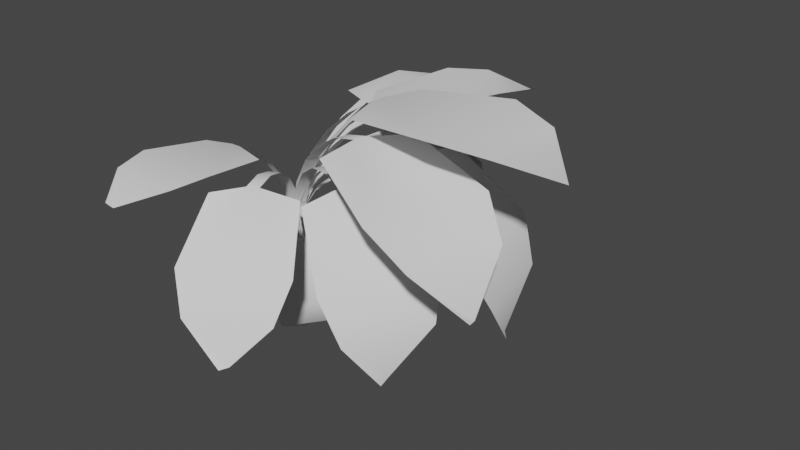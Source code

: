 # Source: ChineseEvergreen.blend  (saved by Blender 2.80.75; exported with 4.5.12 LTS)
import bpy
from mathutils import Matrix  # noqa: F401  (used for matrix-valued properties, if any)

bpy.ops.wm.read_factory_settings(use_empty=True)
scene = bpy.context.scene
scene.name = 'Scene'

# ---- collections
col_collection = bpy.data.collections.new('Collection'); scene.collection.children.link(col_collection)

# ---- world
world_world = bpy.data.worlds.new('World'); scene.world = world_world
world_world.use_nodes = True; world_world.node_tree.nodes.clear()
_N = world_world.node_tree.nodes; _L = world_world.node_tree.links
n0 = _N.new('ShaderNodeOutputWorld'); n0.name = 'World Output'; n0.location = (300, 300)
n1 = _N.new('ShaderNodeBackground'); n1.name = 'Background'; n1.location = (10, 300)
n1.inputs[0].default_value = (0.05088, 0.05088, 0.05088, 1.0)
_L.new(n1.outputs[0], n0.inputs[0])
n0.is_active_output = True
world_world.color = (0.05088, 0.05088, 0.05088)
world_world.use_sun_shadow = False
world_world.sun_shadow_jitter_overblur = 0.0

# ---- meshes
me_plane_021 = bpy.data.meshes.new('Plane.021')
me_plane_021.from_pydata([(-0.06855, 4.371e-08, 1.911e-15), (0.06855, 4.371e-08, 1.911e-15), (-0.06761, 0.0, 2.0), (0.06761, 0.0, 2.0), (-0.06855, -1.457e-08, 1.333), (-0.06855, 1.457e-08, 0.6667), (0.06855, 1.457e-08, 0.6667), (0.06855, -1.457e-08, 1.333), (-0.05332, -4.371e-08, 4.0), (-0.5452, -0.12, 3.0), (0.6152, -0.12, 3.0), (-0.4344, -0.06001, 2.078), (0.4911, -0.06001, 2.068), (-0.417, -0.06001, 3.5), (0.4778, -0.09002, 3.5), (0.03376, -0.06001, 4.0), (-0.06855, 2.914e-08, 0.3333), (0.06808, -7.285e-09, 1.667), (-0.06808, -7.285e-09, 1.667), (-0.06855, 8.882e-16, 1.0), (0.06855, 2.914e-08, 0.3333), (0.06855, 8.882e-16, 1.0)], [], [(18, 17, 3, 2), (16, 20, 6, 5), (19, 21, 7, 4), (3, 12, 10), (3, 9, 2), (9, 14, 13), (11, 2, 9), (13, 15, 8), (3, 10, 9), (9, 10, 14), (13, 14, 15), (5, 6, 21, 19), (0, 1, 20, 16), (4, 7, 17, 18)])
me_plane_021.polygons.foreach_set('use_smooth', [True] * 14)
_uv = me_plane_021.uv_layers.new(name='UVMap')
_uv.uv.foreach_set('vector', [0.9654, 0.8333, 0.9331, 0.8333, 0.9332, 1.0, 0.9653, 1.0, 0.9655, 0.1667, 0.9329, 0.1667, 0.9329, 0.3333, 0.9655, 0.3333, 0.9655, 0.5, 0.9329, 0.5, 0.9329, 0.6667, 0.9655, 0.6667, 0.5338, 0.0, 0.7455, 0.03423, 0.8076, 0.5, 0.5338, 0.0, 0.2274, 0.5, 0.4662, 0.0, 0.2274, 0.5, 0.7389, 0.75, 0.2915, 0.75, 0.2828, 0.03923, 0.4662, 0.0, 0.2274, 0.5, 0.2915, 0.75, 0.5169, 1.0, 0.4733, 1.0, 0.5338, 0.0, 0.8076, 0.5, 0.2274, 0.5, 0.2274, 0.5, 0.8076, 0.5, 0.7389, 0.75, 0.2915, 0.75, 0.7389, 0.75, 0.5169, 1.0, 0.9655, 0.3333, 0.9329, 0.3333, 0.9329, 0.5, 0.9655, 0.5, 0.9655, 0.0, 0.9329, 0.0, 0.9329, 0.1667, 0.9655, 0.1667, 0.9655, 0.6667, 0.9329, 0.6667, 0.9331, 0.8333, 0.9654, 0.8333])
me_plane_021.use_remesh_preserve_volume = False
me_plane_021.use_remesh_preserve_attributes = False
me_plane_021.use_mirror_vertex_groups = False
me_plane_021.update()
me_plane_022 = bpy.data.meshes.new('Plane.022')
me_plane_022.from_pydata([(-0.06855, 4.371e-08, 1.911e-15), (0.06855, 4.371e-08, 1.911e-15), (-0.06761, 0.0, 2.0), (0.06761, 0.0, 2.0), (-0.06855, -1.457e-08, 1.333), (-0.06855, 1.457e-08, 0.6667), (0.06855, 1.457e-08, 0.6667), (0.06855, -1.457e-08, 1.333), (-0.05332, -4.371e-08, 4.0), (-0.5452, -0.12, 3.0), (0.6152, -0.12, 3.0), (-0.4344, -0.06001, 2.078), (0.4911, -0.06001, 2.068), (-0.417, -0.06001, 3.5), (0.4778, -0.09002, 3.5), (0.03376, -0.06001, 4.0), (-0.06855, 2.914e-08, 0.3333), (0.06808, -7.285e-09, 1.667), (-0.06808, -7.285e-09, 1.667), (-0.06855, 8.882e-16, 1.0), (0.06855, 2.914e-08, 0.3333), (0.06855, 8.882e-16, 1.0)], [], [(18, 17, 3, 2), (16, 20, 6, 5), (19, 21, 7, 4), (3, 12, 10), (3, 9, 2), (9, 14, 13), (11, 2, 9), (13, 15, 8), (3, 10, 9), (9, 10, 14), (13, 14, 15), (5, 6, 21, 19), (0, 1, 20, 16), (4, 7, 17, 18)])
me_plane_022.polygons.foreach_set('use_smooth', [True] * 14)
_uv = me_plane_022.uv_layers.new(name='UVMap')
_uv.uv.foreach_set('vector', [0.9654, 0.8333, 0.9331, 0.8333, 0.9332, 1.0, 0.9653, 1.0, 0.9655, 0.1667, 0.9329, 0.1667, 0.9329, 0.3333, 0.9655, 0.3333, 0.9655, 0.5, 0.9329, 0.5, 0.9329, 0.6667, 0.9655, 0.6667, 0.5338, 0.0, 0.7455, 0.03423, 0.8076, 0.5, 0.5338, 0.0, 0.2274, 0.5, 0.4662, 0.0, 0.2274, 0.5, 0.7389, 0.75, 0.2915, 0.75, 0.2828, 0.03923, 0.4662, 0.0, 0.2274, 0.5, 0.2915, 0.75, 0.5169, 1.0, 0.4733, 1.0, 0.5338, 0.0, 0.8076, 0.5, 0.2274, 0.5, 0.2274, 0.5, 0.8076, 0.5, 0.7389, 0.75, 0.2915, 0.75, 0.7389, 0.75, 0.5169, 1.0, 0.9655, 0.3333, 0.9329, 0.3333, 0.9329, 0.5, 0.9655, 0.5, 0.9655, 0.0, 0.9329, 0.0, 0.9329, 0.1667, 0.9655, 0.1667, 0.9655, 0.6667, 0.9329, 0.6667, 0.9331, 0.8333, 0.9654, 0.8333])
me_plane_022.use_remesh_preserve_volume = False
me_plane_022.use_remesh_preserve_attributes = False
me_plane_022.use_mirror_vertex_groups = False
me_plane_022.update()
me_plane_025 = bpy.data.meshes.new('Plane.025')
me_plane_025.from_pydata([(-0.06855, 4.371e-08, 1.911e-15), (0.06855, 4.371e-08, 1.911e-15), (-0.06761, 0.0, 2.0), (0.06761, 0.0, 2.0), (-0.06855, -1.457e-08, 1.333), (-0.06855, 1.457e-08, 0.6667), (0.06855, 1.457e-08, 0.6667), (0.06855, -1.457e-08, 1.333), (-0.05332, -4.371e-08, 4.0), (-0.5452, -0.12, 3.0), (0.6152, -0.12, 3.0), (-0.4344, -0.06001, 2.078), (0.4911, -0.06001, 2.068), (-0.417, -0.06001, 3.5), (0.4778, -0.09002, 3.5), (0.03376, -0.06001, 4.0), (-0.06855, 2.914e-08, 0.3333), (0.06808, -7.285e-09, 1.667), (-0.06808, -7.285e-09, 1.667), (-0.06855, 8.882e-16, 1.0), (0.06855, 2.914e-08, 0.3333), (0.06855, 8.882e-16, 1.0)], [], [(18, 17, 3, 2), (16, 20, 6, 5), (19, 21, 7, 4), (3, 12, 10), (3, 9, 2), (9, 14, 13), (11, 2, 9), (13, 15, 8), (3, 10, 9), (9, 10, 14), (13, 14, 15), (5, 6, 21, 19), (0, 1, 20, 16), (4, 7, 17, 18)])
me_plane_025.polygons.foreach_set('use_smooth', [True] * 14)
_uv = me_plane_025.uv_layers.new(name='UVMap')
_uv.uv.foreach_set('vector', [0.9654, 0.8333, 0.9331, 0.8333, 0.9332, 1.0, 0.9653, 1.0, 0.9655, 0.1667, 0.9329, 0.1667, 0.9329, 0.3333, 0.9655, 0.3333, 0.9655, 0.5, 0.9329, 0.5, 0.9329, 0.6667, 0.9655, 0.6667, 0.5338, 0.0, 0.7455, 0.03423, 0.8076, 0.5, 0.5338, 0.0, 0.2274, 0.5, 0.4662, 0.0, 0.2274, 0.5, 0.7389, 0.75, 0.2915, 0.75, 0.2828, 0.03923, 0.4662, 0.0, 0.2274, 0.5, 0.2915, 0.75, 0.5169, 1.0, 0.4733, 1.0, 0.5338, 0.0, 0.8076, 0.5, 0.2274, 0.5, 0.2274, 0.5, 0.8076, 0.5, 0.7389, 0.75, 0.2915, 0.75, 0.7389, 0.75, 0.5169, 1.0, 0.9655, 0.3333, 0.9329, 0.3333, 0.9329, 0.5, 0.9655, 0.5, 0.9655, 0.0, 0.9329, 0.0, 0.9329, 0.1667, 0.9655, 0.1667, 0.9655, 0.6667, 0.9329, 0.6667, 0.9331, 0.8333, 0.9654, 0.8333])
me_plane_025.use_remesh_preserve_volume = False
me_plane_025.use_remesh_preserve_attributes = False
me_plane_025.use_mirror_vertex_groups = False
me_plane_025.update()
me_plane_024 = bpy.data.meshes.new('Plane.024')
me_plane_024.from_pydata([(-0.06855, 4.371e-08, 1.911e-15), (0.06855, 4.371e-08, 1.911e-15), (-0.06761, 0.0, 2.0), (0.06761, 0.0, 2.0), (-0.06855, -1.457e-08, 1.333), (-0.06855, 1.457e-08, 0.6667), (0.06855, 1.457e-08, 0.6667), (0.06855, -1.457e-08, 1.333), (-0.05332, -4.371e-08, 4.0), (-0.5452, -0.12, 3.0), (0.6152, -0.12, 3.0), (-0.4344, -0.06001, 2.078), (0.4911, -0.06001, 2.068), (-0.417, -0.06001, 3.5), (0.4778, -0.09002, 3.5), (0.03376, -0.06001, 4.0), (-0.06855, 2.914e-08, 0.3333), (0.06808, -7.285e-09, 1.667), (-0.06808, -7.285e-09, 1.667), (-0.06855, 8.882e-16, 1.0), (0.06855, 2.914e-08, 0.3333), (0.06855, 8.882e-16, 1.0)], [], [(18, 17, 3, 2), (16, 20, 6, 5), (19, 21, 7, 4), (3, 12, 10), (3, 9, 2), (9, 14, 13), (11, 2, 9), (13, 15, 8), (3, 10, 9), (9, 10, 14), (13, 14, 15), (5, 6, 21, 19), (0, 1, 20, 16), (4, 7, 17, 18)])
me_plane_024.polygons.foreach_set('use_smooth', [True] * 14)
_uv = me_plane_024.uv_layers.new(name='UVMap')
_uv.uv.foreach_set('vector', [0.9654, 0.8333, 0.9331, 0.8333, 0.9332, 1.0, 0.9653, 1.0, 0.9655, 0.1667, 0.9329, 0.1667, 0.9329, 0.3333, 0.9655, 0.3333, 0.9655, 0.5, 0.9329, 0.5, 0.9329, 0.6667, 0.9655, 0.6667, 0.5338, 0.0, 0.7455, 0.03423, 0.8076, 0.5, 0.5338, 0.0, 0.2274, 0.5, 0.4662, 0.0, 0.2274, 0.5, 0.7389, 0.75, 0.2915, 0.75, 0.2828, 0.03923, 0.4662, 0.0, 0.2274, 0.5, 0.2915, 0.75, 0.5169, 1.0, 0.4733, 1.0, 0.5338, 0.0, 0.8076, 0.5, 0.2274, 0.5, 0.2274, 0.5, 0.8076, 0.5, 0.7389, 0.75, 0.2915, 0.75, 0.7389, 0.75, 0.5169, 1.0, 0.9655, 0.3333, 0.9329, 0.3333, 0.9329, 0.5, 0.9655, 0.5, 0.9655, 0.0, 0.9329, 0.0, 0.9329, 0.1667, 0.9655, 0.1667, 0.9655, 0.6667, 0.9329, 0.6667, 0.9331, 0.8333, 0.9654, 0.8333])
me_plane_024.use_remesh_preserve_volume = False
me_plane_024.use_remesh_preserve_attributes = False
me_plane_024.use_mirror_vertex_groups = False
me_plane_024.update()
me_plane_026 = bpy.data.meshes.new('Plane.026')
me_plane_026.from_pydata([(-0.06855, 4.371e-08, 1.911e-15), (0.06855, 4.371e-08, 1.911e-15), (-0.06761, 0.0, 2.0), (0.06761, 0.0, 2.0), (-0.06855, -1.457e-08, 1.333), (-0.06855, 1.457e-08, 0.6667), (0.06855, 1.457e-08, 0.6667), (0.06855, -1.457e-08, 1.333), (-0.05332, -4.371e-08, 4.0), (-0.5452, -0.12, 3.0), (0.6152, -0.12, 3.0), (-0.4344, -0.06001, 2.078), (0.4911, -0.06001, 2.068), (-0.417, -0.06001, 3.5), (0.4778, -0.09002, 3.5), (0.03376, -0.06001, 4.0), (-0.06855, 2.914e-08, 0.3333), (0.06808, -7.285e-09, 1.667), (-0.06808, -7.285e-09, 1.667), (-0.06855, 8.882e-16, 1.0), (0.06855, 2.914e-08, 0.3333), (0.06855, 8.882e-16, 1.0)], [], [(18, 17, 3, 2), (16, 20, 6, 5), (19, 21, 7, 4), (3, 12, 10), (3, 9, 2), (9, 14, 13), (11, 2, 9), (13, 15, 8), (3, 10, 9), (9, 10, 14), (13, 14, 15), (5, 6, 21, 19), (0, 1, 20, 16), (4, 7, 17, 18)])
me_plane_026.polygons.foreach_set('use_smooth', [True] * 14)
_uv = me_plane_026.uv_layers.new(name='UVMap')
_uv.uv.foreach_set('vector', [0.9654, 0.8333, 0.9331, 0.8333, 0.9332, 1.0, 0.9653, 1.0, 0.9655, 0.1667, 0.9329, 0.1667, 0.9329, 0.3333, 0.9655, 0.3333, 0.9655, 0.5, 0.9329, 0.5, 0.9329, 0.6667, 0.9655, 0.6667, 0.5338, 0.0, 0.7455, 0.03423, 0.8076, 0.5, 0.5338, 0.0, 0.2274, 0.5, 0.4662, 0.0, 0.2274, 0.5, 0.7389, 0.75, 0.2915, 0.75, 0.2828, 0.03923, 0.4662, 0.0, 0.2274, 0.5, 0.2915, 0.75, 0.5169, 1.0, 0.4733, 1.0, 0.5338, 0.0, 0.8076, 0.5, 0.2274, 0.5, 0.2274, 0.5, 0.8076, 0.5, 0.7389, 0.75, 0.2915, 0.75, 0.7389, 0.75, 0.5169, 1.0, 0.9655, 0.3333, 0.9329, 0.3333, 0.9329, 0.5, 0.9655, 0.5, 0.9655, 0.0, 0.9329, 0.0, 0.9329, 0.1667, 0.9655, 0.1667, 0.9655, 0.6667, 0.9329, 0.6667, 0.9331, 0.8333, 0.9654, 0.8333])
me_plane_026.use_remesh_preserve_volume = False
me_plane_026.use_remesh_preserve_attributes = False
me_plane_026.use_mirror_vertex_groups = False
me_plane_026.update()
me_plane_027 = bpy.data.meshes.new('Plane.027')
me_plane_027.from_pydata([(-0.06855, 4.371e-08, 1.911e-15), (0.06855, 4.371e-08, 1.911e-15), (-0.06761, 0.0, 2.0), (0.06761, 0.0, 2.0), (-0.06855, -1.457e-08, 1.333), (-0.06855, 1.457e-08, 0.6667), (0.06855, 1.457e-08, 0.6667), (0.06855, -1.457e-08, 1.333), (-0.05332, -4.371e-08, 4.0), (-0.5452, -0.12, 3.0), (0.6152, -0.12, 3.0), (-0.4344, -0.06001, 2.078), (0.4911, -0.06001, 2.068), (-0.417, -0.06001, 3.5), (0.4778, -0.09002, 3.5), (0.03376, -0.06001, 4.0), (-0.06855, 2.914e-08, 0.3333), (0.06808, -7.285e-09, 1.667), (-0.06808, -7.285e-09, 1.667), (-0.06855, 8.882e-16, 1.0), (0.06855, 2.914e-08, 0.3333), (0.06855, 8.882e-16, 1.0)], [], [(18, 17, 3, 2), (16, 20, 6, 5), (19, 21, 7, 4), (3, 12, 10), (3, 9, 2), (9, 14, 13), (11, 2, 9), (13, 15, 8), (3, 10, 9), (9, 10, 14), (13, 14, 15), (5, 6, 21, 19), (0, 1, 20, 16), (4, 7, 17, 18)])
me_plane_027.polygons.foreach_set('use_smooth', [True] * 14)
_uv = me_plane_027.uv_layers.new(name='UVMap')
_uv.uv.foreach_set('vector', [0.9654, 0.8333, 0.9331, 0.8333, 0.9332, 1.0, 0.9653, 1.0, 0.9655, 0.1667, 0.9329, 0.1667, 0.9329, 0.3333, 0.9655, 0.3333, 0.9655, 0.5, 0.9329, 0.5, 0.9329, 0.6667, 0.9655, 0.6667, 0.5338, 0.0, 0.7455, 0.03423, 0.8076, 0.5, 0.5338, 0.0, 0.2274, 0.5, 0.4662, 0.0, 0.2274, 0.5, 0.7389, 0.75, 0.2915, 0.75, 0.2828, 0.03923, 0.4662, 0.0, 0.2274, 0.5, 0.2915, 0.75, 0.5169, 1.0, 0.4733, 1.0, 0.5338, 0.0, 0.8076, 0.5, 0.2274, 0.5, 0.2274, 0.5, 0.8076, 0.5, 0.7389, 0.75, 0.2915, 0.75, 0.7389, 0.75, 0.5169, 1.0, 0.9655, 0.3333, 0.9329, 0.3333, 0.9329, 0.5, 0.9655, 0.5, 0.9655, 0.0, 0.9329, 0.0, 0.9329, 0.1667, 0.9655, 0.1667, 0.9655, 0.6667, 0.9329, 0.6667, 0.9331, 0.8333, 0.9654, 0.8333])
me_plane_027.use_remesh_preserve_volume = False
me_plane_027.use_remesh_preserve_attributes = False
me_plane_027.use_mirror_vertex_groups = False
me_plane_027.update()
me_plane_029 = bpy.data.meshes.new('Plane.029')
me_plane_029.from_pydata([(-0.06855, 4.371e-08, 1.911e-15), (0.06855, 4.371e-08, 1.911e-15), (-0.06761, 0.0, 2.0), (0.06761, 0.0, 2.0), (-0.06855, -1.457e-08, 1.333), (-0.06855, 1.457e-08, 0.6667), (0.06855, 1.457e-08, 0.6667), (0.06855, -1.457e-08, 1.333), (-0.05332, -4.371e-08, 4.0), (-0.5452, -0.12, 3.0), (0.6152, -0.12, 3.0), (-0.4344, -0.06001, 2.078), (0.4911, -0.06001, 2.068), (-0.417, -0.06001, 3.5), (0.4778, -0.09002, 3.5), (0.03376, -0.06001, 4.0), (-0.06855, 2.914e-08, 0.3333), (0.06808, -7.285e-09, 1.667), (-0.06808, -7.285e-09, 1.667), (-0.06855, 8.882e-16, 1.0), (0.06855, 2.914e-08, 0.3333), (0.06855, 8.882e-16, 1.0)], [], [(18, 17, 3, 2), (16, 20, 6, 5), (19, 21, 7, 4), (3, 12, 10), (3, 9, 2), (9, 14, 13), (11, 2, 9), (13, 15, 8), (3, 10, 9), (9, 10, 14), (13, 14, 15), (5, 6, 21, 19), (0, 1, 20, 16), (4, 7, 17, 18)])
me_plane_029.polygons.foreach_set('use_smooth', [True] * 14)
_uv = me_plane_029.uv_layers.new(name='UVMap')
_uv.uv.foreach_set('vector', [0.9654, 0.8333, 0.9331, 0.8333, 0.9332, 1.0, 0.9653, 1.0, 0.9655, 0.1667, 0.9329, 0.1667, 0.9329, 0.3333, 0.9655, 0.3333, 0.9655, 0.5, 0.9329, 0.5, 0.9329, 0.6667, 0.9655, 0.6667, 0.5338, 0.0, 0.7455, 0.03423, 0.8076, 0.5, 0.5338, 0.0, 0.2274, 0.5, 0.4662, 0.0, 0.2274, 0.5, 0.7389, 0.75, 0.2915, 0.75, 0.2828, 0.03923, 0.4662, 0.0, 0.2274, 0.5, 0.2915, 0.75, 0.5169, 1.0, 0.4733, 1.0, 0.5338, 0.0, 0.8076, 0.5, 0.2274, 0.5, 0.2274, 0.5, 0.8076, 0.5, 0.7389, 0.75, 0.2915, 0.75, 0.7389, 0.75, 0.5169, 1.0, 0.9655, 0.3333, 0.9329, 0.3333, 0.9329, 0.5, 0.9655, 0.5, 0.9655, 0.0, 0.9329, 0.0, 0.9329, 0.1667, 0.9655, 0.1667, 0.9655, 0.6667, 0.9329, 0.6667, 0.9331, 0.8333, 0.9654, 0.8333])
me_plane_029.use_remesh_preserve_volume = False
me_plane_029.use_remesh_preserve_attributes = False
me_plane_029.use_mirror_vertex_groups = False
me_plane_029.update()
me_plane_028 = bpy.data.meshes.new('Plane.028')
me_plane_028.from_pydata([(-0.06855, 4.371e-08, 1.911e-15), (0.06855, 4.371e-08, 1.911e-15), (-0.06761, 0.0, 2.0), (0.06761, 0.0, 2.0), (-0.06855, -1.457e-08, 1.333), (-0.06855, 1.457e-08, 0.6667), (0.06855, 1.457e-08, 0.6667), (0.06855, -1.457e-08, 1.333), (-0.05332, -4.371e-08, 4.0), (-0.5452, -0.12, 3.0), (0.6152, -0.12, 3.0), (-0.4344, -0.06001, 2.078), (0.4911, -0.06001, 2.068), (-0.417, -0.06001, 3.5), (0.4778, -0.09002, 3.5), (0.03376, -0.06001, 4.0), (-0.06855, 2.914e-08, 0.3333), (0.06808, -7.285e-09, 1.667), (-0.06808, -7.285e-09, 1.667), (-0.06855, 8.882e-16, 1.0), (0.06855, 2.914e-08, 0.3333), (0.06855, 8.882e-16, 1.0)], [], [(18, 17, 3, 2), (16, 20, 6, 5), (19, 21, 7, 4), (3, 12, 10), (3, 9, 2), (9, 14, 13), (11, 2, 9), (13, 15, 8), (3, 10, 9), (9, 10, 14), (13, 14, 15), (5, 6, 21, 19), (0, 1, 20, 16), (4, 7, 17, 18)])
me_plane_028.polygons.foreach_set('use_smooth', [True] * 14)
_uv = me_plane_028.uv_layers.new(name='UVMap')
_uv.uv.foreach_set('vector', [0.9654, 0.8333, 0.9331, 0.8333, 0.9332, 1.0, 0.9653, 1.0, 0.9655, 0.1667, 0.9329, 0.1667, 0.9329, 0.3333, 0.9655, 0.3333, 0.9655, 0.5, 0.9329, 0.5, 0.9329, 0.6667, 0.9655, 0.6667, 0.5338, 0.0, 0.7455, 0.03423, 0.8076, 0.5, 0.5338, 0.0, 0.2274, 0.5, 0.4662, 0.0, 0.2274, 0.5, 0.7389, 0.75, 0.2915, 0.75, 0.2828, 0.03923, 0.4662, 0.0, 0.2274, 0.5, 0.2915, 0.75, 0.5169, 1.0, 0.4733, 1.0, 0.5338, 0.0, 0.8076, 0.5, 0.2274, 0.5, 0.2274, 0.5, 0.8076, 0.5, 0.7389, 0.75, 0.2915, 0.75, 0.7389, 0.75, 0.5169, 1.0, 0.9655, 0.3333, 0.9329, 0.3333, 0.9329, 0.5, 0.9655, 0.5, 0.9655, 0.0, 0.9329, 0.0, 0.9329, 0.1667, 0.9655, 0.1667, 0.9655, 0.6667, 0.9329, 0.6667, 0.9331, 0.8333, 0.9654, 0.8333])
me_plane_028.use_remesh_preserve_volume = False
me_plane_028.use_remesh_preserve_attributes = False
me_plane_028.use_mirror_vertex_groups = False
me_plane_028.update()
me_plane_030 = bpy.data.meshes.new('Plane.030')
me_plane_030.from_pydata([(-0.06855, 4.371e-08, 1.911e-15), (0.06855, 4.371e-08, 1.911e-15), (-0.06761, 0.0, 2.0), (0.06761, 0.0, 2.0), (-0.06855, -1.457e-08, 1.333), (-0.06855, 1.457e-08, 0.6667), (0.06855, 1.457e-08, 0.6667), (0.06855, -1.457e-08, 1.333), (-0.05332, -4.371e-08, 4.0), (-0.5452, -0.12, 3.0), (0.6152, -0.12, 3.0), (-0.4344, -0.06001, 2.078), (0.4911, -0.06001, 2.068), (-0.417, -0.06001, 3.5), (0.4778, -0.09002, 3.5), (0.03376, -0.06001, 4.0), (-0.06855, 2.914e-08, 0.3333), (0.06808, -7.285e-09, 1.667), (-0.06808, -7.285e-09, 1.667), (-0.06855, 8.882e-16, 1.0), (0.06855, 2.914e-08, 0.3333), (0.06855, 8.882e-16, 1.0)], [], [(18, 17, 3, 2), (16, 20, 6, 5), (19, 21, 7, 4), (3, 12, 10), (3, 9, 2), (9, 14, 13), (11, 2, 9), (13, 15, 8), (3, 10, 9), (9, 10, 14), (13, 14, 15), (5, 6, 21, 19), (0, 1, 20, 16), (4, 7, 17, 18)])
me_plane_030.polygons.foreach_set('use_smooth', [True] * 14)
_uv = me_plane_030.uv_layers.new(name='UVMap')
_uv.uv.foreach_set('vector', [0.9654, 0.8333, 0.9331, 0.8333, 0.9332, 1.0, 0.9653, 1.0, 0.9655, 0.1667, 0.9329, 0.1667, 0.9329, 0.3333, 0.9655, 0.3333, 0.9655, 0.5, 0.9329, 0.5, 0.9329, 0.6667, 0.9655, 0.6667, 0.5338, 0.0, 0.7455, 0.03423, 0.8076, 0.5, 0.5338, 0.0, 0.2274, 0.5, 0.4662, 0.0, 0.2274, 0.5, 0.7389, 0.75, 0.2915, 0.75, 0.2828, 0.03923, 0.4662, 0.0, 0.2274, 0.5, 0.2915, 0.75, 0.5169, 1.0, 0.4733, 1.0, 0.5338, 0.0, 0.8076, 0.5, 0.2274, 0.5, 0.2274, 0.5, 0.8076, 0.5, 0.7389, 0.75, 0.2915, 0.75, 0.7389, 0.75, 0.5169, 1.0, 0.9655, 0.3333, 0.9329, 0.3333, 0.9329, 0.5, 0.9655, 0.5, 0.9655, 0.0, 0.9329, 0.0, 0.9329, 0.1667, 0.9655, 0.1667, 0.9655, 0.6667, 0.9329, 0.6667, 0.9331, 0.8333, 0.9654, 0.8333])
me_plane_030.use_remesh_preserve_volume = False
me_plane_030.use_remesh_preserve_attributes = False
me_plane_030.use_mirror_vertex_groups = False
me_plane_030.update()
me_plane_032 = bpy.data.meshes.new('Plane.032')
me_plane_032.from_pydata([(-0.06855, 4.371e-08, 1.911e-15), (0.06855, 4.371e-08, 1.911e-15), (-0.06761, 0.0, 2.0), (0.06761, 0.0, 2.0), (-0.06855, -1.457e-08, 1.333), (-0.06855, 1.457e-08, 0.6667), (0.06855, 1.457e-08, 0.6667), (0.06855, -1.457e-08, 1.333), (-0.05332, -4.371e-08, 4.0), (-0.5452, -0.12, 3.0), (0.6152, -0.12, 3.0), (-0.4344, -0.06001, 2.078), (0.4911, -0.06001, 2.068), (-0.417, -0.06001, 3.5), (0.4778, -0.09002, 3.5), (0.03376, -0.06001, 4.0), (-0.06855, 2.914e-08, 0.3333), (0.06808, -7.285e-09, 1.667), (-0.06808, -7.285e-09, 1.667), (-0.06855, 8.882e-16, 1.0), (0.06855, 2.914e-08, 0.3333), (0.06855, 8.882e-16, 1.0)], [], [(18, 17, 3, 2), (16, 20, 6, 5), (19, 21, 7, 4), (3, 12, 10), (3, 9, 2), (9, 14, 13), (11, 2, 9), (13, 15, 8), (3, 10, 9), (9, 10, 14), (13, 14, 15), (5, 6, 21, 19), (0, 1, 20, 16), (4, 7, 17, 18)])
me_plane_032.polygons.foreach_set('use_smooth', [True] * 14)
_uv = me_plane_032.uv_layers.new(name='UVMap')
_uv.uv.foreach_set('vector', [0.9654, 0.8333, 0.9331, 0.8333, 0.9332, 1.0, 0.9653, 1.0, 0.9655, 0.1667, 0.9329, 0.1667, 0.9329, 0.3333, 0.9655, 0.3333, 0.9655, 0.5, 0.9329, 0.5, 0.9329, 0.6667, 0.9655, 0.6667, 0.5338, 0.0, 0.7455, 0.03423, 0.8076, 0.5, 0.5338, 0.0, 0.2274, 0.5, 0.4662, 0.0, 0.2274, 0.5, 0.7389, 0.75, 0.2915, 0.75, 0.2828, 0.03923, 0.4662, 0.0, 0.2274, 0.5, 0.2915, 0.75, 0.5169, 1.0, 0.4733, 1.0, 0.5338, 0.0, 0.8076, 0.5, 0.2274, 0.5, 0.2274, 0.5, 0.8076, 0.5, 0.7389, 0.75, 0.2915, 0.75, 0.7389, 0.75, 0.5169, 1.0, 0.9655, 0.3333, 0.9329, 0.3333, 0.9329, 0.5, 0.9655, 0.5, 0.9655, 0.0, 0.9329, 0.0, 0.9329, 0.1667, 0.9655, 0.1667, 0.9655, 0.6667, 0.9329, 0.6667, 0.9331, 0.8333, 0.9654, 0.8333])
me_plane_032.use_remesh_preserve_volume = False
me_plane_032.use_remesh_preserve_attributes = False
me_plane_032.use_mirror_vertex_groups = False
me_plane_032.update()
me_plane_035 = bpy.data.meshes.new('Plane.035')
me_plane_035.from_pydata([(-0.06855, 4.371e-08, 1.911e-15), (0.06855, 4.371e-08, 1.911e-15), (-0.06761, 0.0, 2.0), (0.06761, 0.0, 2.0), (-0.06855, -1.457e-08, 1.333), (-0.06855, 1.457e-08, 0.6667), (0.06855, 1.457e-08, 0.6667), (0.06855, -1.457e-08, 1.333), (-0.05332, -4.371e-08, 4.0), (-0.5452, -0.12, 3.0), (0.6152, -0.12, 3.0), (-0.4344, -0.06001, 2.078), (0.4911, -0.06001, 2.068), (-0.417, -0.06001, 3.5), (0.4778, -0.09002, 3.5), (0.03376, -0.06001, 4.0), (-0.06855, 2.914e-08, 0.3333), (0.06808, -7.285e-09, 1.667), (-0.06808, -7.285e-09, 1.667), (-0.06855, 8.882e-16, 1.0), (0.06855, 2.914e-08, 0.3333), (0.06855, 8.882e-16, 1.0)], [], [(18, 17, 3, 2), (16, 20, 6, 5), (19, 21, 7, 4), (3, 12, 10), (3, 9, 2), (9, 14, 13), (11, 2, 9), (13, 15, 8), (3, 10, 9), (9, 10, 14), (13, 14, 15), (5, 6, 21, 19), (0, 1, 20, 16), (4, 7, 17, 18)])
me_plane_035.polygons.foreach_set('use_smooth', [True] * 14)
_uv = me_plane_035.uv_layers.new(name='UVMap')
_uv.uv.foreach_set('vector', [0.9654, 0.8333, 0.9331, 0.8333, 0.9332, 1.0, 0.9653, 1.0, 0.9655, 0.1667, 0.9329, 0.1667, 0.9329, 0.3333, 0.9655, 0.3333, 0.9655, 0.5, 0.9329, 0.5, 0.9329, 0.6667, 0.9655, 0.6667, 0.5338, 0.0, 0.7455, 0.03423, 0.8076, 0.5, 0.5338, 0.0, 0.2274, 0.5, 0.4662, 0.0, 0.2274, 0.5, 0.7389, 0.75, 0.2915, 0.75, 0.2828, 0.03923, 0.4662, 0.0, 0.2274, 0.5, 0.2915, 0.75, 0.5169, 1.0, 0.4733, 1.0, 0.5338, 0.0, 0.8076, 0.5, 0.2274, 0.5, 0.2274, 0.5, 0.8076, 0.5, 0.7389, 0.75, 0.2915, 0.75, 0.7389, 0.75, 0.5169, 1.0, 0.9655, 0.3333, 0.9329, 0.3333, 0.9329, 0.5, 0.9655, 0.5, 0.9655, 0.0, 0.9329, 0.0, 0.9329, 0.1667, 0.9655, 0.1667, 0.9655, 0.6667, 0.9329, 0.6667, 0.9331, 0.8333, 0.9654, 0.8333])
me_plane_035.use_remesh_preserve_volume = False
me_plane_035.use_remesh_preserve_attributes = False
me_plane_035.use_mirror_vertex_groups = False
me_plane_035.update()
me_plane_039 = bpy.data.meshes.new('Plane.039')
me_plane_039.from_pydata([(-0.06855, 4.371e-08, 1.911e-15), (0.06855, 4.371e-08, 1.911e-15), (-0.06761, 0.0, 2.0), (0.06761, 0.0, 2.0), (-0.06855, -1.457e-08, 1.333), (-0.06855, 1.457e-08, 0.6667), (0.06855, 1.457e-08, 0.6667), (0.06855, -1.457e-08, 1.333), (-0.05332, -4.371e-08, 4.0), (-0.5452, -0.12, 3.0), (0.6152, -0.12, 3.0), (-0.4344, -0.06001, 2.078), (0.4911, -0.06001, 2.068), (-0.417, -0.06001, 3.5), (0.4778, -0.09002, 3.5), (0.03376, -0.06001, 4.0), (-0.06855, 2.914e-08, 0.3333), (0.06808, -7.285e-09, 1.667), (-0.06808, -7.285e-09, 1.667), (-0.06855, 8.882e-16, 1.0), (0.06855, 2.914e-08, 0.3333), (0.06855, 8.882e-16, 1.0)], [], [(18, 17, 3, 2), (16, 20, 6, 5), (19, 21, 7, 4), (3, 12, 10), (3, 9, 2), (9, 14, 13), (11, 2, 9), (13, 15, 8), (3, 10, 9), (9, 10, 14), (13, 14, 15), (5, 6, 21, 19), (0, 1, 20, 16), (4, 7, 17, 18)])
me_plane_039.polygons.foreach_set('use_smooth', [True] * 14)
_uv = me_plane_039.uv_layers.new(name='UVMap')
_uv.uv.foreach_set('vector', [0.9654, 0.8333, 0.9331, 0.8333, 0.9332, 1.0, 0.9653, 1.0, 0.9655, 0.1667, 0.9329, 0.1667, 0.9329, 0.3333, 0.9655, 0.3333, 0.9655, 0.5, 0.9329, 0.5, 0.9329, 0.6667, 0.9655, 0.6667, 0.5338, 0.0, 0.7455, 0.03423, 0.8076, 0.5, 0.5338, 0.0, 0.2274, 0.5, 0.4662, 0.0, 0.2274, 0.5, 0.7389, 0.75, 0.2915, 0.75, 0.2828, 0.03923, 0.4662, 0.0, 0.2274, 0.5, 0.2915, 0.75, 0.5169, 1.0, 0.4733, 1.0, 0.5338, 0.0, 0.8076, 0.5, 0.2274, 0.5, 0.2274, 0.5, 0.8076, 0.5, 0.7389, 0.75, 0.2915, 0.75, 0.7389, 0.75, 0.5169, 1.0, 0.9655, 0.3333, 0.9329, 0.3333, 0.9329, 0.5, 0.9655, 0.5, 0.9655, 0.0, 0.9329, 0.0, 0.9329, 0.1667, 0.9655, 0.1667, 0.9655, 0.6667, 0.9329, 0.6667, 0.9331, 0.8333, 0.9654, 0.8333])
me_plane_039.use_remesh_preserve_volume = False
me_plane_039.use_remesh_preserve_attributes = False
me_plane_039.use_mirror_vertex_groups = False
me_plane_039.update()

# ---- objects
ob_plane_001 = bpy.data.objects.new('Plane.001', me_plane_021)
ob_plane_002 = bpy.data.objects.new('Plane.002', me_plane_022)
ob_plane_005 = bpy.data.objects.new('Plane.005', me_plane_025)
ob_plane_004 = bpy.data.objects.new('Plane.004', me_plane_024)
ob_plane_006 = bpy.data.objects.new('Plane.006', me_plane_026)
ob_plane_007 = bpy.data.objects.new('Plane.007', me_plane_027)
ob_plane_009 = bpy.data.objects.new('Plane.009', me_plane_029)
ob_plane_008 = bpy.data.objects.new('Plane.008', me_plane_028)
ob_plane_010 = bpy.data.objects.new('Plane.010', me_plane_030)
ob_plane_012 = bpy.data.objects.new('Plane.012', me_plane_032)
ob_plane_015 = bpy.data.objects.new('Plane.015', me_plane_035)
ob_plane_019 = bpy.data.objects.new('Plane.019', me_plane_039)

# ---- transforms, parenting, visibility, modifiers, constraints
ob_plane_001.location = (0.0, 0.0, 0.0)
ob_plane_001.scale = (0.07542, 0.07542, 0.07542)
ob_plane_001.lineart.crease_threshold = 0.0
_m = ob_plane_001.modifiers.new('SimpleDeform', 'SIMPLE_DEFORM')
_m.deform_method = 'BEND'
_m.factor = -2.152
_m.angle = -2.152
ob_plane_002.location = (0.0, 0.0, 0.0)
ob_plane_002.rotation_euler = (0.0, -0.0, 1.571)
ob_plane_002.scale = (0.1071, 0.1071, 0.1071)
ob_plane_002.lineart.crease_threshold = 0.0
_m = ob_plane_002.modifiers.new('SimpleDeform', 'SIMPLE_DEFORM')
_m.deform_method = 'BEND'
_m.factor = -2.231
_m.angle = -2.231
ob_plane_005.location = (0.0, 0.0, 0.0)
ob_plane_005.rotation_euler = (0.0, -0.0, 0.4769)
ob_plane_005.scale = (0.09048, 0.09048, 0.09048)
ob_plane_005.lineart.crease_threshold = 0.0
_m = ob_plane_005.modifiers.new('SimpleDeform', 'SIMPLE_DEFORM')
_m.deform_method = 'BEND'
_m.factor = -3.316
_m.angle = -3.316
ob_plane_004.location = (0.0, 0.0, 0.0)
ob_plane_004.rotation_euler = (0.0, -0.0, 2.127)
ob_plane_004.scale = (0.09055, 0.09055, 0.09055)
ob_plane_004.lineart.crease_threshold = 0.0
_m = ob_plane_004.modifiers.new('SimpleDeform', 'SIMPLE_DEFORM')
_m.deform_method = 'BEND'
_m.factor = -4.405
_m.angle = -4.405
ob_plane_006.location = (0.0, 0.0, 0.0)
ob_plane_006.rotation_euler = (0.0, -0.0, 0.8941)
ob_plane_006.scale = (0.06934, 0.06934, 0.06934)
ob_plane_006.lineart.crease_threshold = 0.0
_m = ob_plane_006.modifiers.new('SimpleDeform', 'SIMPLE_DEFORM')
_m.deform_method = 'BEND'
_m.factor = -4.496
_m.angle = -4.496
ob_plane_007.location = (0.0, 0.0, 0.0)
ob_plane_007.rotation_euler = (0.0, -0.0, 1.121)
ob_plane_007.scale = (0.09976, 0.09976, 0.09976)
ob_plane_007.lineart.crease_threshold = 0.0
_m = ob_plane_007.modifiers.new('SimpleDeform', 'SIMPLE_DEFORM')
_m.deform_method = 'BEND'
_m.factor = -3.506
_m.angle = -3.506
ob_plane_009.location = (0.0, 0.0, 0.0)
ob_plane_009.rotation_euler = (0.0, -0.0, 1.74)
ob_plane_009.scale = (0.1071, 0.1071, 0.1071)
ob_plane_009.lineart.crease_threshold = 0.0
_m = ob_plane_009.modifiers.new('SimpleDeform', 'SIMPLE_DEFORM')
_m.deform_method = 'BEND'
_m.factor = -3.506
_m.angle = -3.506
ob_plane_008.location = (0.0, 0.0, 0.0)
ob_plane_008.rotation_euler = (0.0, -0.0, 2.55)
ob_plane_008.scale = (0.09048, 0.09048, 0.09048)
ob_plane_008.lineart.crease_threshold = 0.0
_m = ob_plane_008.modifiers.new('SimpleDeform', 'SIMPLE_DEFORM')
_m.deform_method = 'BEND'
_m.factor = -3.506
_m.angle = -3.506
ob_plane_010.location = (0.0, 0.0, 0.0)
ob_plane_010.rotation_euler = (0.0, -0.0, 2.91)
ob_plane_010.scale = (0.09663, 0.09663, 0.09663)
ob_plane_010.lineart.crease_threshold = 0.0
_m = ob_plane_010.modifiers.new('SimpleDeform', 'SIMPLE_DEFORM')
_m.deform_method = 'BEND'
_m.factor = -3.506
_m.angle = -3.506
ob_plane_012.location = (0.0, 0.0, 0.0)
ob_plane_012.rotation_euler = (0.0, -0.0, -3.958)
ob_plane_012.scale = (0.08281, 0.08281, 0.08281)
ob_plane_012.lineart.crease_threshold = 0.0
_m = ob_plane_012.modifiers.new('SimpleDeform', 'SIMPLE_DEFORM')
_m.deform_method = 'BEND'
_m.factor = -1.974
_m.angle = -1.974
ob_plane_015.location = (0.0, 0.0, 0.0)
ob_plane_015.rotation_euler = (0.0, -0.0, 2.874)
ob_plane_015.scale = (0.07984, 0.07984, 0.07984)
ob_plane_015.lineart.crease_threshold = 0.0
_m = ob_plane_015.modifiers.new('SimpleDeform', 'SIMPLE_DEFORM')
_m.deform_method = 'BEND'
_m.factor = -2.267
_m.angle = -2.267
ob_plane_019.location = (0.0, 0.0, 0.0)
ob_plane_019.rotation_euler = (0.0, -0.0, -5.011)
ob_plane_019.scale = (0.1071, 0.1071, 0.1071)
ob_plane_019.lineart.crease_threshold = 0.0
_m = ob_plane_019.modifiers.new('SimpleDeform', 'SIMPLE_DEFORM')
_m.deform_method = 'BEND'
_m.factor = -2.789
_m.angle = -2.789

# ---- collection membership
col_collection.objects.link(ob_plane_001)
col_collection.objects.link(ob_plane_002)
col_collection.objects.link(ob_plane_005)
col_collection.objects.link(ob_plane_004)
col_collection.objects.link(ob_plane_006)
col_collection.objects.link(ob_plane_007)
col_collection.objects.link(ob_plane_009)
col_collection.objects.link(ob_plane_008)
col_collection.objects.link(ob_plane_010)
col_collection.objects.link(ob_plane_012)
col_collection.objects.link(ob_plane_015)
col_collection.objects.link(ob_plane_019)

# ---- scene / render settings (as saved in the file)
scene.frame_start = 1; scene.frame_end = 250; scene.frame_set(1)
scene.render.engine = 'BLENDER_EEVEE_NEXT'
scene.cycles.use_denoising = False
scene.cycles.samples = 128
scene.cycles.sampling_pattern = 'TABULATED_SOBOL'
scene.cycles.use_adaptive_sampling = False
scene.cycles.use_light_tree = False
scene.view_settings.view_transform = 'Filmic'
bpy.context.view_layer.update()

# ---- added for rendering (the .blend has no active camera and no usable light): camera, sun
cam_auto = bpy.data.cameras.new('AutoCamera')
cam_auto.lens = 50.0
cam_auto.sensor_width = 36.0
cam_auto.clip_end = 1000.0
ob_auto_camera = bpy.data.objects.new('AutoCamera', cam_auto)
scene.collection.objects.link(ob_auto_camera)
ob_auto_camera.location = (0.715698, -0.698292, 0.521749)
ob_auto_camera.rotation_euler = (1.09748, -7.21219e-08, 0.694738)
scene.camera = ob_auto_camera
light_auto_sun = bpy.data.lights.new('AutoSun', 'SUN')
light_auto_sun.energy = 3.0
light_auto_sun.angle = 0.0523599
ob_auto_sun = bpy.data.objects.new('AutoSun', light_auto_sun)
scene.collection.objects.link(ob_auto_sun)
ob_auto_sun.rotation_euler = (0.872665, 0.174533, 0.523599)
bpy.context.view_layer.update()
